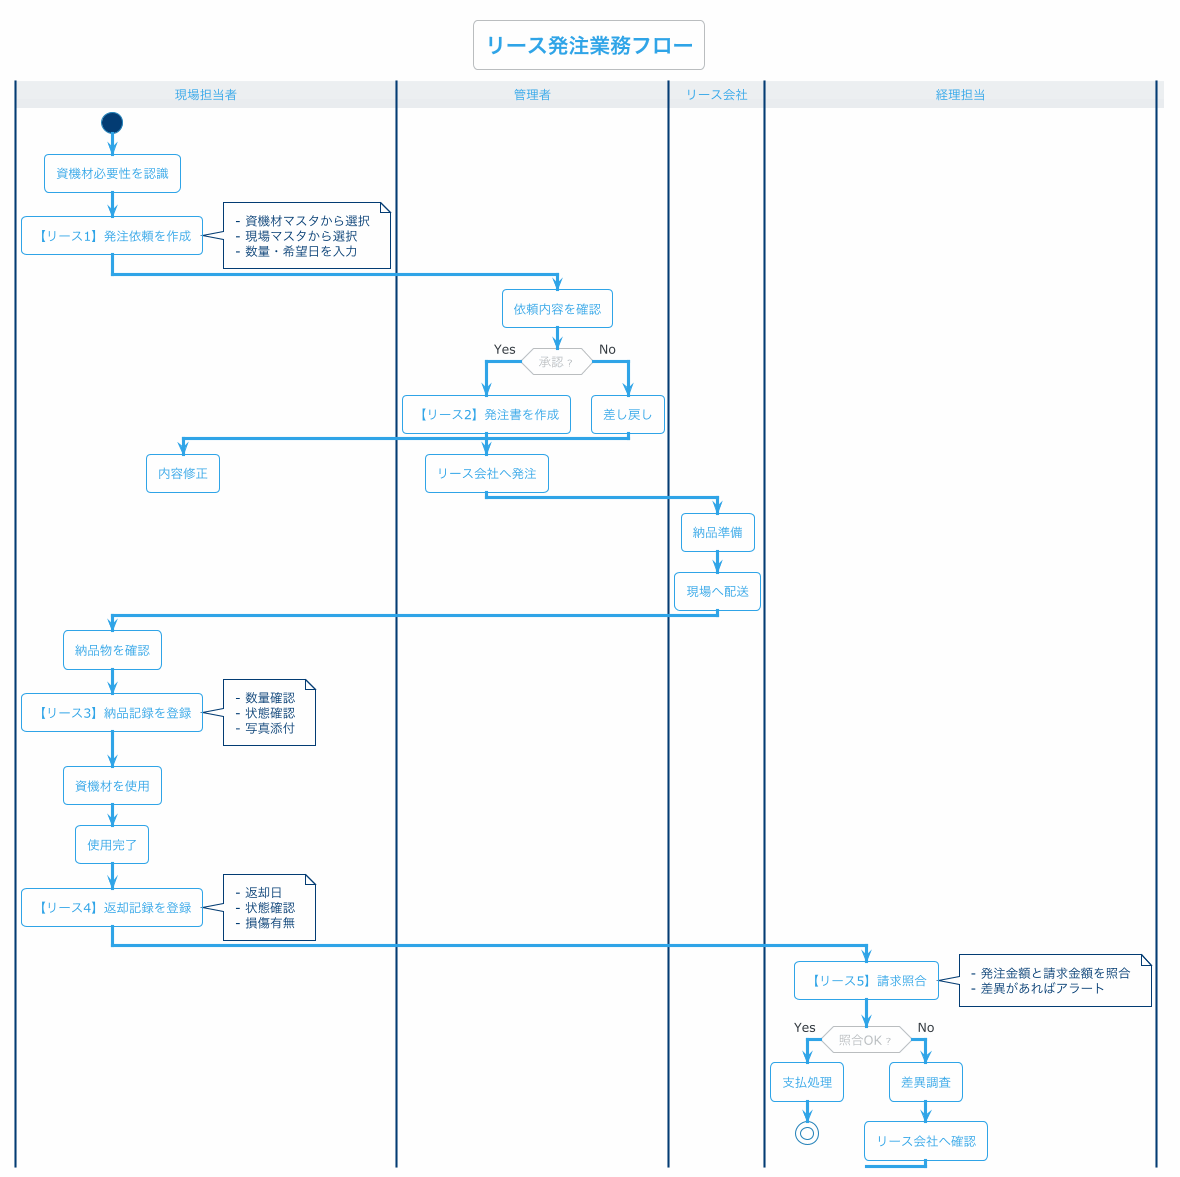

The diagram above was rendered by PlantUML. Its source (embedded in the PNG):
@startuml lease-flow
!theme cerulean-outline
skinparam backgroundColor #FEFEFE

title リース発注業務フロー

|現場担当者|
start
:資機材必要性を認識;
:【リース1】発注依頼を作成;
note right
  - 資機材マスタから選択
  - 現場マスタから選択
  - 数量・希望日を入力
end note

|管理者|
:依頼内容を確認;
if (承認？) then (Yes)
  :【リース2】発注書を作成;
  :リース会社へ発注;
else (No)
  :差し戻し;
  |現場担当者|
  :内容修正;
  detach
endif

|リース会社|
:納品準備;
:現場へ配送;

|現場担当者|
:納品物を確認;
:【リース3】納品記録を登録;
note right
  - 数量確認
  - 状態確認
  - 写真添付
end note

:資機材を使用;

:使用完了;
:【リース4】返却記録を登録;
note right
  - 返却日
  - 状態確認
  - 損傷有無
end note

|経理担当|
:【リース5】請求照合;
note right
  - 発注金額と請求金額を照合
  - 差異があればアラート
end note

if (照合OK？) then (Yes)
  :支払処理;
  stop
else (No)
  :差異調査;
  :リース会社へ確認;
endif

@enduml